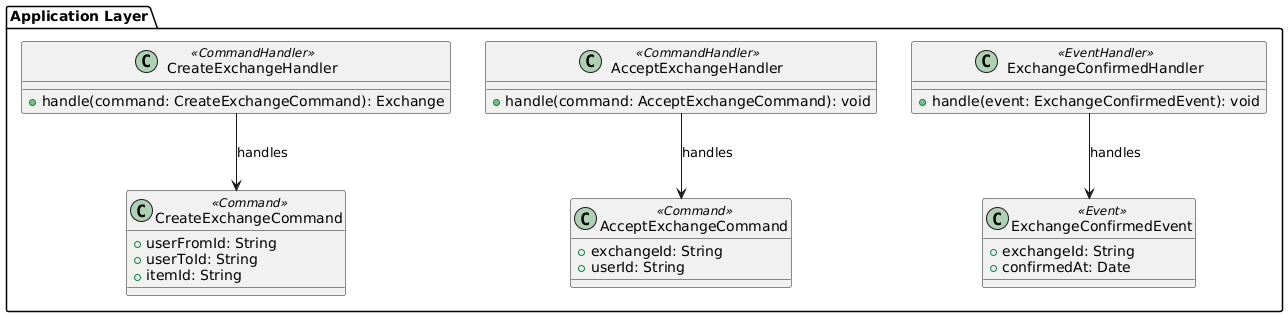

The diagram above was rendered by PlantUML. Its source (embedded in the PNG):
@startuml
package "Application Layer" {

  class CreateExchangeCommand <<Command>> {
    +userFromId: String
    +userToId: String
    +itemId: String
  }

  class CreateExchangeHandler <<CommandHandler>> {
    +handle(command: CreateExchangeCommand): Exchange
  }

  class AcceptExchangeCommand <<Command>> {
    +exchangeId: String
    +userId: String
  }

  class AcceptExchangeHandler <<CommandHandler>> {
    +handle(command: AcceptExchangeCommand): void
  }

  class ExchangeConfirmedEvent <<Event>> {
    +exchangeId: String
    +confirmedAt: Date
  }

  class ExchangeConfirmedHandler <<EventHandler>> {
    +handle(event: ExchangeConfirmedEvent): void
  }

  ' Relaciones lógicas
  CreateExchangeHandler --> CreateExchangeCommand : handles
  AcceptExchangeHandler --> AcceptExchangeCommand : handles
  ExchangeConfirmedHandler --> ExchangeConfirmedEvent : handles
}
@enduml